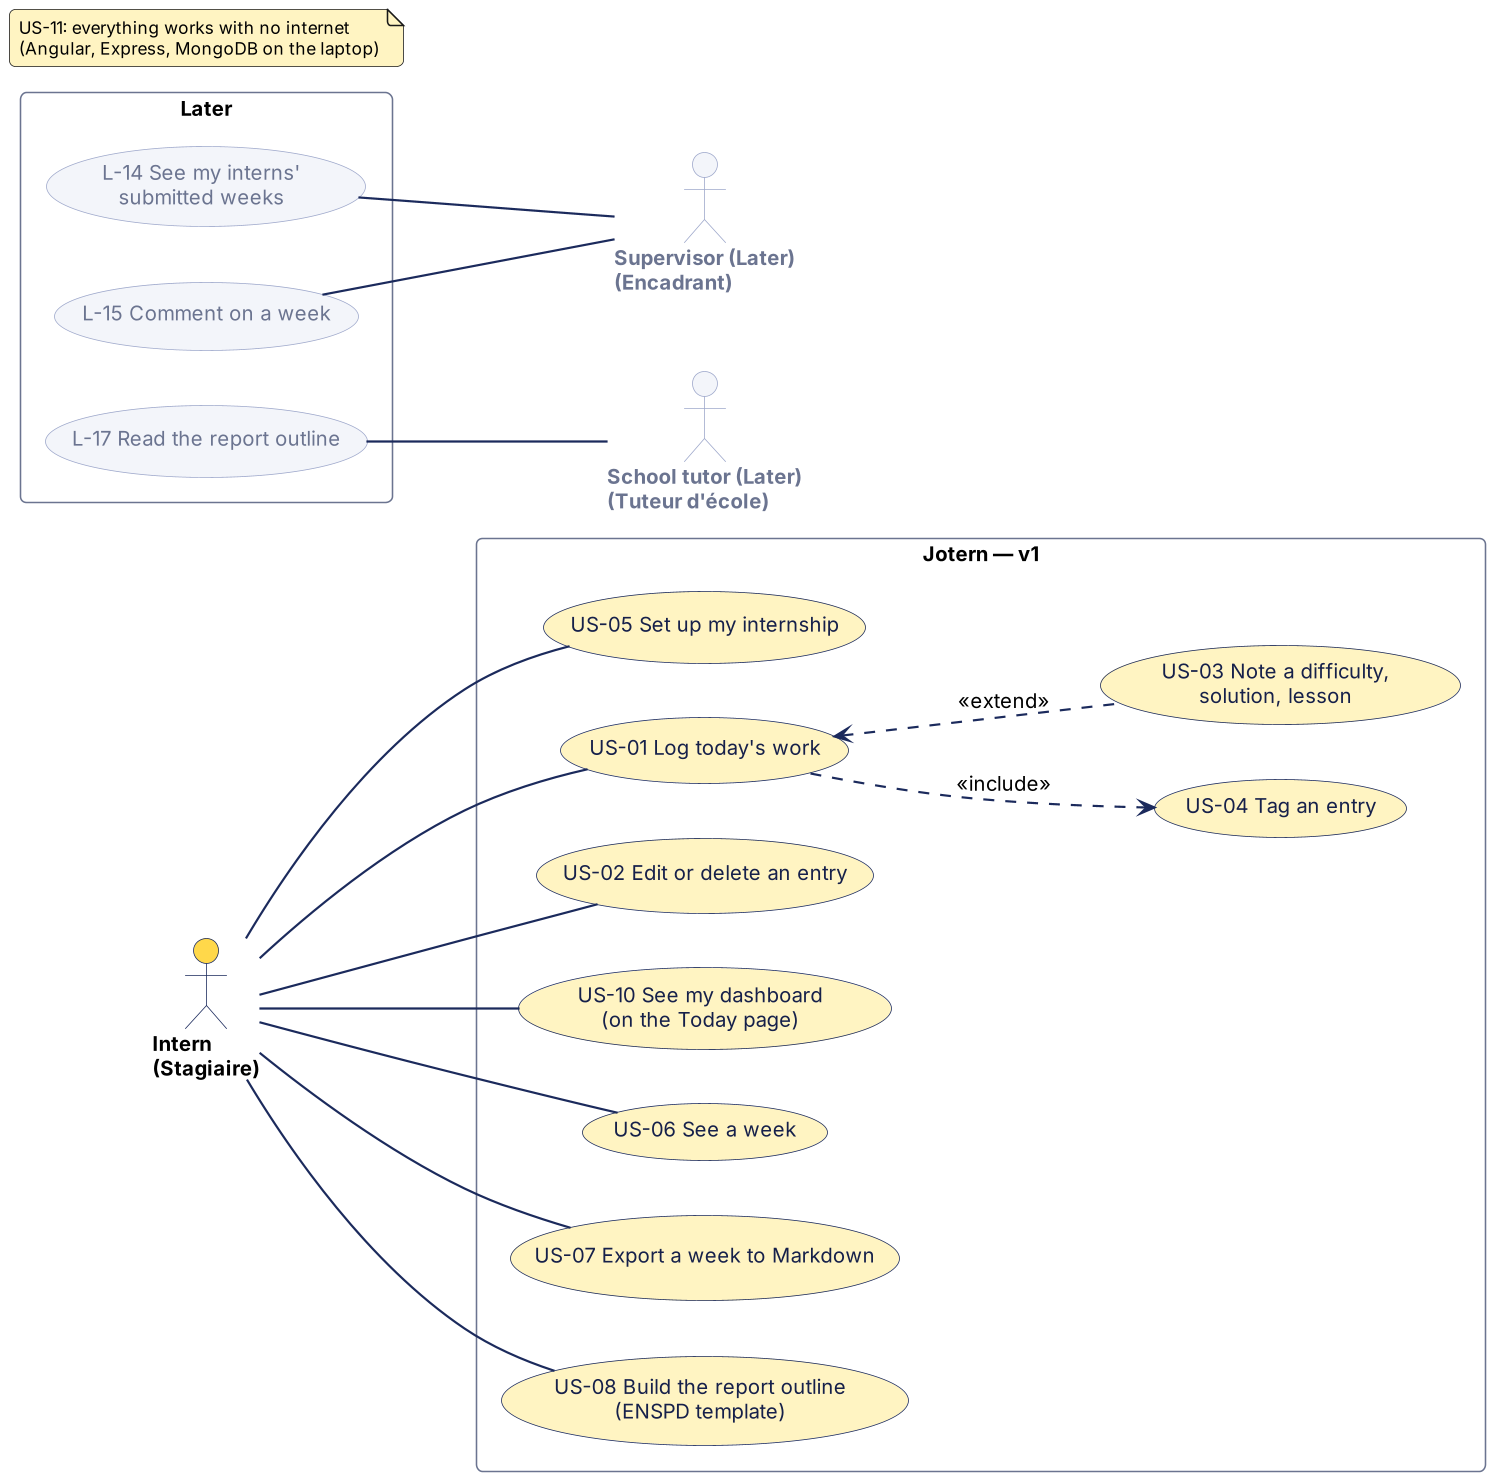

The diagram above was rendered by PlantUML. Its source (embedded in the PNG):
@startuml
skinparamlocked dpi 150
!include skin.iuml
skinparam UsecaseBackgroundColor<<later>> #F3F5FA
skinparam UsecaseBorderColor<<later>> #9EA8CB
skinparam UsecaseFontColor<<later>> #6B7490
skinparam ActorBackgroundColor<<later>> #F3F5FA
skinparam ActorBorderColor<<later>> #9EA8CB
skinparam ActorFontColor<<later>> #6B7490
left to right direction
actor "Intern\n(Stagiaire)" as I
rectangle "Jotern — v1" {
  usecase "US-05 Set up my internship" as U5
  usecase "US-01 Log today's work" as U1
  usecase "US-02 Edit or delete an entry" as U2
  usecase "US-10 See my dashboard\n(on the Today page)" as U10
  usecase "US-06 See a week" as U6
  usecase "US-07 Export a week to Markdown" as U7
  usecase "US-08 Build the report outline\n(ENSPD template)" as U8
  usecase "US-04 Tag an entry" as U4
  usecase "US-03 Note a difficulty,\nsolution, lesson" as U3
}
rectangle "Later" {
  usecase "L-14 See my interns'\nsubmitted weeks" as L14 <<later>>
  usecase "L-15 Comment on a week" as L15 <<later>>
  usecase "L-17 Read the report outline" as L17 <<later>>
}
actor "Supervisor (Later)\n(Encadrant)" as S <<later>>
actor "School tutor (Later)\n(Tuteur d'école)" as T <<later>>
I -- U5
I -- U1
I -- U2
I -- U10
I -- U6
I -- U7
I -- U8
U1 ..> U4 : <<include>>
U1 <.. U3 : <<extend>>
L14 -- S
L15 -- S
L17 -- T
note "US-11: everything works with no internet\n(Angular, Express, MongoDB on the laptop)" as N1
@enduml